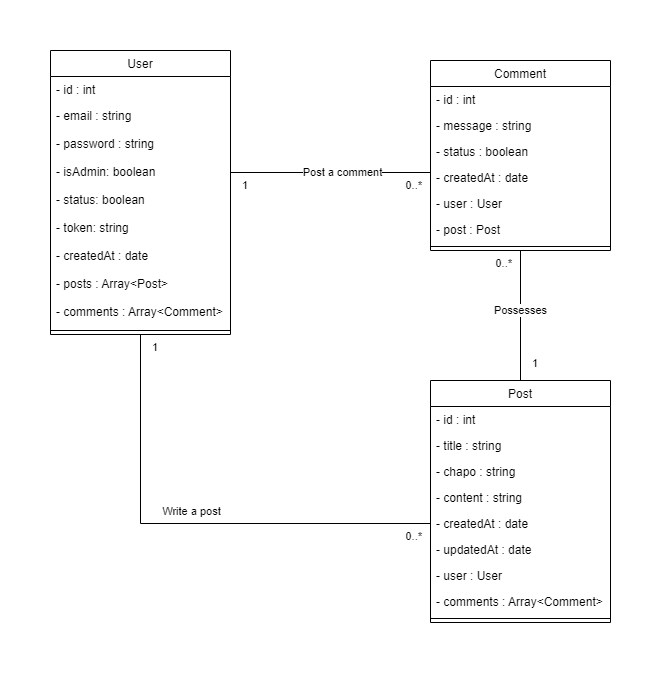

The diagram above was exported from draw.io. Its source (the exported page's mxGraphModel, read from the mxfile embedded in the PNG):
<mxGraphModel dx="1418" dy="838" grid="1" gridSize="10" guides="1" tooltips="1" connect="1" arrows="1" fold="1" page="1" pageScale="1" pageWidth="827" pageHeight="1169" math="0" shadow="0">
  <root>
    <mxCell id="0" />
    <mxCell id="1" parent="0" />
    <mxCell id="aIl7stzqnM2e7GM5QH62-1" value="User" style="swimlane;fontStyle=0;align=center;verticalAlign=top;childLayout=stackLayout;horizontal=1;startSize=26;horizontalStack=0;resizeParent=1;resizeLast=0;collapsible=1;marginBottom=0;rounded=0;shadow=0;strokeWidth=1;" parent="1" vertex="1">
      <mxGeometry x="100" y="150" width="180" height="284" as="geometry">
        <mxRectangle x="550" y="140" width="160" height="26" as="alternateBounds" />
      </mxGeometry>
    </mxCell>
    <mxCell id="aIl7stzqnM2e7GM5QH62-2" value="- id : int" style="text;align=left;verticalAlign=top;spacingLeft=4;spacingRight=4;overflow=hidden;rotatable=0;points=[[0,0.5],[1,0.5]];portConstraint=eastwest;" parent="aIl7stzqnM2e7GM5QH62-1" vertex="1">
      <mxGeometry y="26" width="180" height="26" as="geometry" />
    </mxCell>
    <mxCell id="aIl7stzqnM2e7GM5QH62-3" value="- email : string" style="text;align=left;verticalAlign=top;spacingLeft=4;spacingRight=4;overflow=hidden;rotatable=0;points=[[0,0.5],[1,0.5]];portConstraint=eastwest;rounded=0;shadow=0;html=0;" parent="aIl7stzqnM2e7GM5QH62-1" vertex="1">
      <mxGeometry y="52" width="180" height="28" as="geometry" />
    </mxCell>
    <mxCell id="aIl7stzqnM2e7GM5QH62-5" value="- password : string" style="text;align=left;verticalAlign=top;spacingLeft=4;spacingRight=4;overflow=hidden;rotatable=0;points=[[0,0.5],[1,0.5]];portConstraint=eastwest;rounded=0;shadow=0;html=0;" parent="aIl7stzqnM2e7GM5QH62-1" vertex="1">
      <mxGeometry y="80" width="180" height="28" as="geometry" />
    </mxCell>
    <mxCell id="aIl7stzqnM2e7GM5QH62-14" value="- isAdmin: boolean" style="text;align=left;verticalAlign=top;spacingLeft=4;spacingRight=4;overflow=hidden;rotatable=0;points=[[0,0.5],[1,0.5]];portConstraint=eastwest;rounded=0;shadow=0;html=0;" parent="aIl7stzqnM2e7GM5QH62-1" vertex="1">
      <mxGeometry y="108" width="180" height="28" as="geometry" />
    </mxCell>
    <mxCell id="aIl7stzqnM2e7GM5QH62-15" value="- status: boolean" style="text;align=left;verticalAlign=top;spacingLeft=4;spacingRight=4;overflow=hidden;rotatable=0;points=[[0,0.5],[1,0.5]];portConstraint=eastwest;rounded=0;shadow=0;html=0;" parent="aIl7stzqnM2e7GM5QH62-1" vertex="1">
      <mxGeometry y="136" width="180" height="28" as="geometry" />
    </mxCell>
    <mxCell id="Pf1HC9Eaafm1mDwlohGA-1" value="- token: string" style="text;align=left;verticalAlign=top;spacingLeft=4;spacingRight=4;overflow=hidden;rotatable=0;points=[[0,0.5],[1,0.5]];portConstraint=eastwest;rounded=0;shadow=0;html=0;" vertex="1" parent="aIl7stzqnM2e7GM5QH62-1">
      <mxGeometry y="164" width="180" height="28" as="geometry" />
    </mxCell>
    <mxCell id="aIl7stzqnM2e7GM5QH62-16" value="- createdAt : date" style="text;align=left;verticalAlign=top;spacingLeft=4;spacingRight=4;overflow=hidden;rotatable=0;points=[[0,0.5],[1,0.5]];portConstraint=eastwest;rounded=0;shadow=0;html=0;" parent="aIl7stzqnM2e7GM5QH62-1" vertex="1">
      <mxGeometry y="192" width="180" height="28" as="geometry" />
    </mxCell>
    <mxCell id="aIl7stzqnM2e7GM5QH62-17" value="- posts : Array&lt;Post&gt;" style="text;align=left;verticalAlign=top;spacingLeft=4;spacingRight=4;overflow=hidden;rotatable=0;points=[[0,0.5],[1,0.5]];portConstraint=eastwest;rounded=0;shadow=0;html=0;" parent="aIl7stzqnM2e7GM5QH62-1" vertex="1">
      <mxGeometry y="220" width="180" height="28" as="geometry" />
    </mxCell>
    <mxCell id="aIl7stzqnM2e7GM5QH62-18" value="- comments : Array&lt;Comment&gt;" style="text;align=left;verticalAlign=top;spacingLeft=4;spacingRight=4;overflow=hidden;rotatable=0;points=[[0,0.5],[1,0.5]];portConstraint=eastwest;rounded=0;shadow=0;html=0;" parent="aIl7stzqnM2e7GM5QH62-1" vertex="1">
      <mxGeometry y="248" width="180" height="28" as="geometry" />
    </mxCell>
    <mxCell id="aIl7stzqnM2e7GM5QH62-4" value="" style="line;html=1;strokeWidth=1;align=left;verticalAlign=middle;spacingTop=-1;spacingLeft=3;spacingRight=3;rotatable=0;labelPosition=right;points=[];portConstraint=eastwest;" parent="aIl7stzqnM2e7GM5QH62-1" vertex="1">
      <mxGeometry y="276" width="180" height="8" as="geometry" />
    </mxCell>
    <mxCell id="aIl7stzqnM2e7GM5QH62-6" value="Comment" style="swimlane;fontStyle=0;align=center;verticalAlign=top;childLayout=stackLayout;horizontal=1;startSize=26;horizontalStack=0;resizeParent=1;resizeLast=0;collapsible=1;marginBottom=0;rounded=0;shadow=0;strokeWidth=1;" parent="1" vertex="1">
      <mxGeometry x="480" y="160" width="180" height="190" as="geometry">
        <mxRectangle x="550" y="140" width="160" height="26" as="alternateBounds" />
      </mxGeometry>
    </mxCell>
    <mxCell id="aIl7stzqnM2e7GM5QH62-7" value="- id : int" style="text;align=left;verticalAlign=top;spacingLeft=4;spacingRight=4;overflow=hidden;rotatable=0;points=[[0,0.5],[1,0.5]];portConstraint=eastwest;" parent="aIl7stzqnM2e7GM5QH62-6" vertex="1">
      <mxGeometry y="26" width="180" height="26" as="geometry" />
    </mxCell>
    <mxCell id="aIl7stzqnM2e7GM5QH62-21" value="- message : string" style="text;align=left;verticalAlign=top;spacingLeft=4;spacingRight=4;overflow=hidden;rotatable=0;points=[[0,0.5],[1,0.5]];portConstraint=eastwest;" parent="aIl7stzqnM2e7GM5QH62-6" vertex="1">
      <mxGeometry y="52" width="180" height="26" as="geometry" />
    </mxCell>
    <mxCell id="aIl7stzqnM2e7GM5QH62-22" value="- status : boolean" style="text;align=left;verticalAlign=top;spacingLeft=4;spacingRight=4;overflow=hidden;rotatable=0;points=[[0,0.5],[1,0.5]];portConstraint=eastwest;" parent="aIl7stzqnM2e7GM5QH62-6" vertex="1">
      <mxGeometry y="78" width="180" height="26" as="geometry" />
    </mxCell>
    <mxCell id="aIl7stzqnM2e7GM5QH62-23" value="- createdAt : date" style="text;align=left;verticalAlign=top;spacingLeft=4;spacingRight=4;overflow=hidden;rotatable=0;points=[[0,0.5],[1,0.5]];portConstraint=eastwest;" parent="aIl7stzqnM2e7GM5QH62-6" vertex="1">
      <mxGeometry y="104" width="180" height="26" as="geometry" />
    </mxCell>
    <mxCell id="aIl7stzqnM2e7GM5QH62-24" value="- user : User" style="text;align=left;verticalAlign=top;spacingLeft=4;spacingRight=4;overflow=hidden;rotatable=0;points=[[0,0.5],[1,0.5]];portConstraint=eastwest;" parent="aIl7stzqnM2e7GM5QH62-6" vertex="1">
      <mxGeometry y="130" width="180" height="26" as="geometry" />
    </mxCell>
    <mxCell id="aIl7stzqnM2e7GM5QH62-25" value="- post : Post" style="text;align=left;verticalAlign=top;spacingLeft=4;spacingRight=4;overflow=hidden;rotatable=0;points=[[0,0.5],[1,0.5]];portConstraint=eastwest;" parent="aIl7stzqnM2e7GM5QH62-6" vertex="1">
      <mxGeometry y="156" width="180" height="26" as="geometry" />
    </mxCell>
    <mxCell id="aIl7stzqnM2e7GM5QH62-10" value="" style="line;html=1;strokeWidth=1;align=left;verticalAlign=middle;spacingTop=-1;spacingLeft=3;spacingRight=3;rotatable=0;labelPosition=right;points=[];portConstraint=eastwest;" parent="aIl7stzqnM2e7GM5QH62-6" vertex="1">
      <mxGeometry y="182" width="180" height="8" as="geometry" />
    </mxCell>
    <mxCell id="aIl7stzqnM2e7GM5QH62-11" value="Post" style="swimlane;fontStyle=0;align=center;verticalAlign=top;childLayout=stackLayout;horizontal=1;startSize=26;horizontalStack=0;resizeParent=1;resizeLast=0;collapsible=1;marginBottom=0;rounded=0;shadow=0;strokeWidth=1;" parent="1" vertex="1">
      <mxGeometry x="480" y="480" width="180" height="242" as="geometry">
        <mxRectangle x="550" y="140" width="160" height="26" as="alternateBounds" />
      </mxGeometry>
    </mxCell>
    <mxCell id="aIl7stzqnM2e7GM5QH62-12" value="- id : int" style="text;align=left;verticalAlign=top;spacingLeft=4;spacingRight=4;overflow=hidden;rotatable=0;points=[[0,0.5],[1,0.5]];portConstraint=eastwest;" parent="aIl7stzqnM2e7GM5QH62-11" vertex="1">
      <mxGeometry y="26" width="180" height="26" as="geometry" />
    </mxCell>
    <mxCell id="aIl7stzqnM2e7GM5QH62-26" value="- title : string" style="text;align=left;verticalAlign=top;spacingLeft=4;spacingRight=4;overflow=hidden;rotatable=0;points=[[0,0.5],[1,0.5]];portConstraint=eastwest;" parent="aIl7stzqnM2e7GM5QH62-11" vertex="1">
      <mxGeometry y="52" width="180" height="26" as="geometry" />
    </mxCell>
    <mxCell id="aIl7stzqnM2e7GM5QH62-27" value="- chapo : string" style="text;align=left;verticalAlign=top;spacingLeft=4;spacingRight=4;overflow=hidden;rotatable=0;points=[[0,0.5],[1,0.5]];portConstraint=eastwest;" parent="aIl7stzqnM2e7GM5QH62-11" vertex="1">
      <mxGeometry y="78" width="180" height="26" as="geometry" />
    </mxCell>
    <mxCell id="aIl7stzqnM2e7GM5QH62-28" value="- content : string" style="text;align=left;verticalAlign=top;spacingLeft=4;spacingRight=4;overflow=hidden;rotatable=0;points=[[0,0.5],[1,0.5]];portConstraint=eastwest;" parent="aIl7stzqnM2e7GM5QH62-11" vertex="1">
      <mxGeometry y="104" width="180" height="26" as="geometry" />
    </mxCell>
    <mxCell id="aIl7stzqnM2e7GM5QH62-29" value="- createdAt : date" style="text;align=left;verticalAlign=top;spacingLeft=4;spacingRight=4;overflow=hidden;rotatable=0;points=[[0,0.5],[1,0.5]];portConstraint=eastwest;" parent="aIl7stzqnM2e7GM5QH62-11" vertex="1">
      <mxGeometry y="130" width="180" height="26" as="geometry" />
    </mxCell>
    <mxCell id="aIl7stzqnM2e7GM5QH62-30" value="- updatedAt : date" style="text;align=left;verticalAlign=top;spacingLeft=4;spacingRight=4;overflow=hidden;rotatable=0;points=[[0,0.5],[1,0.5]];portConstraint=eastwest;" parent="aIl7stzqnM2e7GM5QH62-11" vertex="1">
      <mxGeometry y="156" width="180" height="26" as="geometry" />
    </mxCell>
    <mxCell id="aIl7stzqnM2e7GM5QH62-31" value="- user : User" style="text;align=left;verticalAlign=top;spacingLeft=4;spacingRight=4;overflow=hidden;rotatable=0;points=[[0,0.5],[1,0.5]];portConstraint=eastwest;" parent="aIl7stzqnM2e7GM5QH62-11" vertex="1">
      <mxGeometry y="182" width="180" height="26" as="geometry" />
    </mxCell>
    <mxCell id="aIl7stzqnM2e7GM5QH62-32" value="- comments : Array&lt;Comment&gt;" style="text;align=left;verticalAlign=top;spacingLeft=4;spacingRight=4;overflow=hidden;rotatable=0;points=[[0,0.5],[1,0.5]];portConstraint=eastwest;" parent="aIl7stzqnM2e7GM5QH62-11" vertex="1">
      <mxGeometry y="208" width="180" height="26" as="geometry" />
    </mxCell>
    <mxCell id="aIl7stzqnM2e7GM5QH62-13" value="" style="line;html=1;strokeWidth=1;align=left;verticalAlign=middle;spacingTop=-1;spacingLeft=3;spacingRight=3;rotatable=0;labelPosition=right;points=[];portConstraint=eastwest;" parent="aIl7stzqnM2e7GM5QH62-11" vertex="1">
      <mxGeometry y="234" width="180" height="8" as="geometry" />
    </mxCell>
    <mxCell id="aIl7stzqnM2e7GM5QH62-33" value="Post a comment" style="endArrow=none;html=1;endSize=12;startArrow=none;startSize=14;startFill=0;edgeStyle=orthogonalEdgeStyle;rounded=0;exitX=1;exitY=0.5;exitDx=0;exitDy=0;endFill=0;" parent="1" source="aIl7stzqnM2e7GM5QH62-14" edge="1">
      <mxGeometry y="12" relative="1" as="geometry">
        <mxPoint x="310" y="380" as="sourcePoint" />
        <mxPoint x="480" y="272" as="targetPoint" />
        <mxPoint as="offset" />
      </mxGeometry>
    </mxCell>
    <mxCell id="aIl7stzqnM2e7GM5QH62-34" value="1" style="edgeLabel;resizable=0;html=1;align=left;verticalAlign=top;" parent="aIl7stzqnM2e7GM5QH62-33" connectable="0" vertex="1">
      <mxGeometry x="-1" relative="1" as="geometry">
        <mxPoint x="10" as="offset" />
      </mxGeometry>
    </mxCell>
    <mxCell id="aIl7stzqnM2e7GM5QH62-35" value="0..*" style="edgeLabel;resizable=0;html=1;align=right;verticalAlign=top;" parent="aIl7stzqnM2e7GM5QH62-33" connectable="0" vertex="1">
      <mxGeometry x="1" relative="1" as="geometry">
        <mxPoint x="-8" as="offset" />
      </mxGeometry>
    </mxCell>
    <mxCell id="aIl7stzqnM2e7GM5QH62-36" value="Write a post" style="endArrow=none;html=1;endSize=12;startArrow=none;startSize=14;startFill=0;edgeStyle=orthogonalEdgeStyle;rounded=0;exitX=0.5;exitY=1;exitDx=0;exitDy=0;endFill=0;entryX=0;entryY=0.5;entryDx=0;entryDy=0;" parent="1" source="aIl7stzqnM2e7GM5QH62-1" target="aIl7stzqnM2e7GM5QH62-29" edge="1">
      <mxGeometry y="12" relative="1" as="geometry">
        <mxPoint x="180" y="600.5" as="sourcePoint" />
        <mxPoint x="380" y="600.5" as="targetPoint" />
        <mxPoint as="offset" />
      </mxGeometry>
    </mxCell>
    <mxCell id="aIl7stzqnM2e7GM5QH62-37" value="1" style="edgeLabel;resizable=0;html=1;align=left;verticalAlign=top;" parent="aIl7stzqnM2e7GM5QH62-36" connectable="0" vertex="1">
      <mxGeometry x="-1" relative="1" as="geometry">
        <mxPoint x="10" as="offset" />
      </mxGeometry>
    </mxCell>
    <mxCell id="aIl7stzqnM2e7GM5QH62-38" value="0..*" style="edgeLabel;resizable=0;html=1;align=right;verticalAlign=top;" parent="aIl7stzqnM2e7GM5QH62-36" connectable="0" vertex="1">
      <mxGeometry x="1" relative="1" as="geometry">
        <mxPoint x="-8" as="offset" />
      </mxGeometry>
    </mxCell>
    <mxCell id="aIl7stzqnM2e7GM5QH62-39" value="Possesses" style="endArrow=none;html=1;endSize=12;startArrow=none;startSize=14;startFill=0;edgeStyle=orthogonalEdgeStyle;rounded=0;exitX=0.5;exitY=0;exitDx=0;exitDy=0;endFill=0;entryX=0.5;entryY=1;entryDx=0;entryDy=0;" parent="1" source="aIl7stzqnM2e7GM5QH62-11" target="aIl7stzqnM2e7GM5QH62-6" edge="1">
      <mxGeometry x="0.0769" relative="1" as="geometry">
        <mxPoint x="290" y="282" as="sourcePoint" />
        <mxPoint x="490" y="282" as="targetPoint" />
        <mxPoint as="offset" />
      </mxGeometry>
    </mxCell>
    <mxCell id="aIl7stzqnM2e7GM5QH62-40" value="1" style="edgeLabel;resizable=0;html=1;align=left;verticalAlign=top;" parent="aIl7stzqnM2e7GM5QH62-39" connectable="0" vertex="1">
      <mxGeometry x="-1" relative="1" as="geometry">
        <mxPoint x="10" y="-30" as="offset" />
      </mxGeometry>
    </mxCell>
    <mxCell id="aIl7stzqnM2e7GM5QH62-41" value="0..*" style="edgeLabel;resizable=0;html=1;align=right;verticalAlign=top;" parent="aIl7stzqnM2e7GM5QH62-39" connectable="0" vertex="1">
      <mxGeometry x="1" relative="1" as="geometry">
        <mxPoint x="-8" as="offset" />
      </mxGeometry>
    </mxCell>
  </root>
</mxGraphModel>